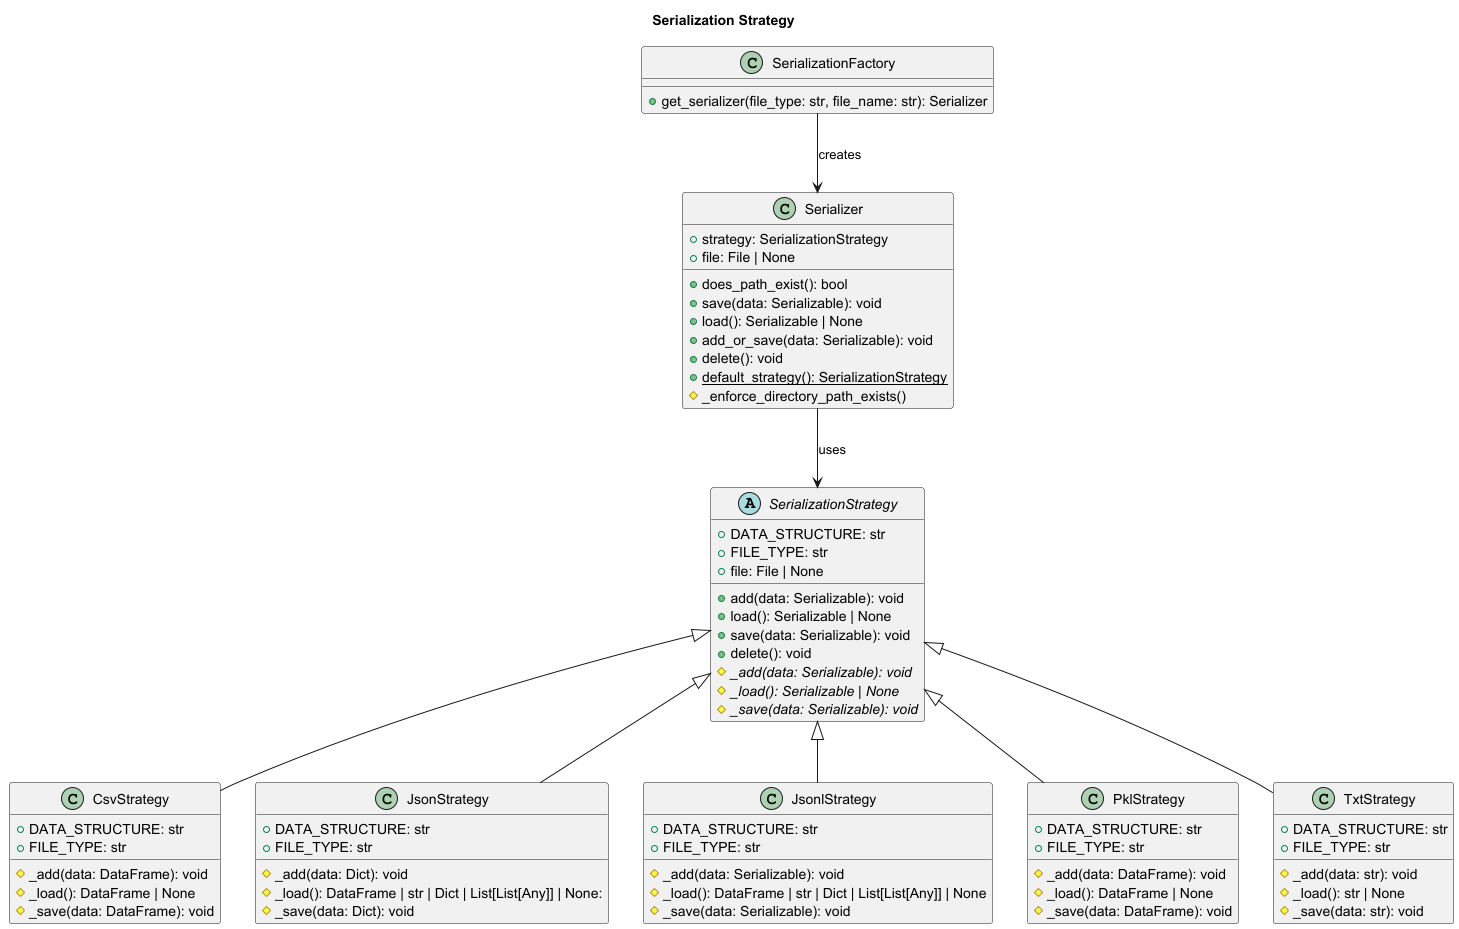

The diagram above was rendered by PlantUML. Its source (embedded in the PNG):
@startuml
'https://plantuml.com/class-diagram
title Serialization Strategy

' Abstract Strategy
abstract class SerializationStrategy {
    +DATA_STRUCTURE: str
    +FILE_TYPE: str
    +file: File | None
    +add(data: Serializable): void
    +load(): Serializable | None
    +save(data: Serializable): void
    +delete(): void
    #{abstract} _add(data: Serializable): void
    #{abstract} _load(): Serializable | None
    #{abstract} _save(data: Serializable): void
}

' Concrete Strategies
class CsvStrategy {
    +DATA_STRUCTURE: str
    +FILE_TYPE: str
    #_add(data: DataFrame): void
    #_load(): DataFrame | None
    #_save(data: DataFrame): void
}

class JsonStrategy {
    +DATA_STRUCTURE: str
    +FILE_TYPE: str
    #_add(data: Dict): void
    #_load(): DataFrame | str | Dict | List[List[Any]] | None:
    #_save(data: Dict): void
}

class JsonlStrategy {
    +DATA_STRUCTURE: str
    +FILE_TYPE: str
    #_add(data: Serializable): void
    #_load(): DataFrame | str | Dict | List[List[Any]] | None
    #_save(data: Serializable): void
}

class PklStrategy {
    +DATA_STRUCTURE: str
    +FILE_TYPE: str
    #_add(data: DataFrame): void
    #_load(): DataFrame | None
    #_save(data: DataFrame): void
}

class TxtStrategy {
    +DATA_STRUCTURE: str
    +FILE_TYPE: str
    #_add(data: str): void
    #_load(): str | None
    #_save(data: str): void
}

' Context Class
class Serializer {

    +strategy: SerializationStrategy
    +file: File | None
    +does_path_exist(): bool
    +save(data: Serializable): void
    +load(): Serializable | None
    +add_or_save(data: Serializable): void
    +delete(): void
    +{static} default_strategy(): SerializationStrategy
    #_enforce_directory_path_exists()
}

' Factory Method
class SerializationFactory {
    +get_serializer(file_type: str, file_name: str): Serializer
}

' Relationships
SerializationStrategy <|-- CsvStrategy
SerializationStrategy <|-- JsonStrategy
SerializationStrategy <|-- JsonlStrategy
SerializationStrategy <|-- PklStrategy
SerializationStrategy <|-- TxtStrategy

Serializer --> SerializationStrategy: "uses"

SerializationFactory --> Serializer: "creates"


@enduml